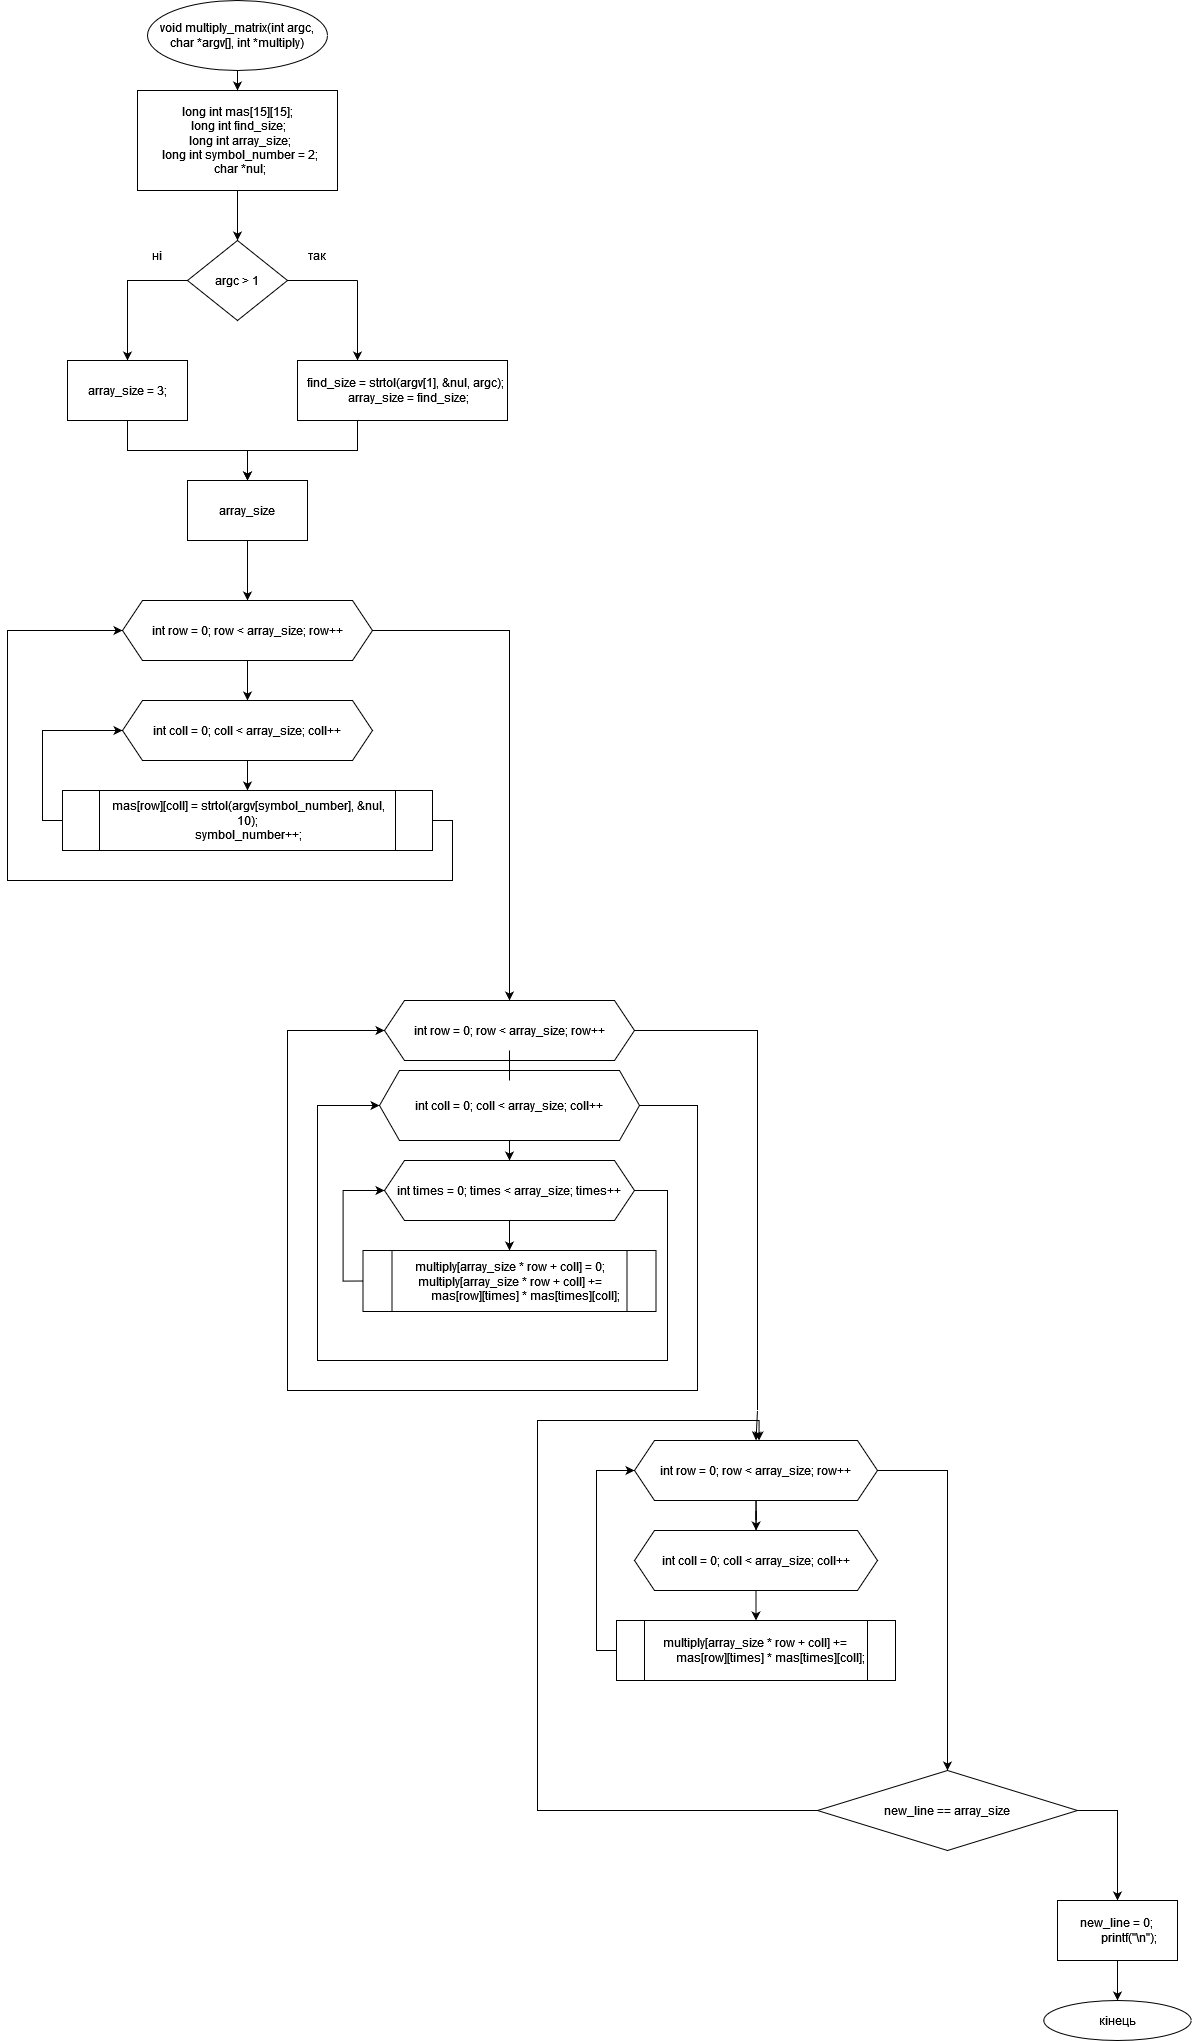

The diagram above was exported from draw.io. Its source (the exported page's mxGraphModel, read from the mxfile embedded in the PNG):
<mxGraphModel dx="2076" dy="1056" grid="1" gridSize="10" guides="1" tooltips="1" connect="1" arrows="1" fold="1" page="1" pageScale="1" pageWidth="827" pageHeight="1169" math="0" shadow="0">
  <root>
    <mxCell id="0" />
    <mxCell id="1" parent="0" />
    <mxCell id="hEIcGmKA3uG10GAommfy-5" style="edgeStyle=orthogonalEdgeStyle;rounded=0;orthogonalLoop=1;jettySize=auto;html=1;exitX=0.5;exitY=1;exitDx=0;exitDy=0;entryX=0.5;entryY=0;entryDx=0;entryDy=0;" parent="1" source="hEIcGmKA3uG10GAommfy-1" target="hEIcGmKA3uG10GAommfy-4" edge="1">
      <mxGeometry relative="1" as="geometry" />
    </mxCell>
    <mxCell id="hEIcGmKA3uG10GAommfy-1" value="&lt;div&gt;long int mas[15][15];&lt;/div&gt;&lt;div&gt;&amp;nbsp; long int find_size;&amp;nbsp;&lt;/div&gt;&lt;div&gt;&amp;nbsp; long int array_size;&lt;/div&gt;&lt;div&gt;&amp;nbsp; long int symbol_number = 2;&lt;/div&gt;&lt;div&gt;&amp;nbsp; char *nul;&lt;/div&gt;" style="rounded=0;whiteSpace=wrap;html=1;" parent="1" vertex="1">
      <mxGeometry x="330" y="90" width="200" height="100" as="geometry" />
    </mxCell>
    <mxCell id="hEIcGmKA3uG10GAommfy-3" value="" style="edgeStyle=orthogonalEdgeStyle;rounded=0;orthogonalLoop=1;jettySize=auto;html=1;" parent="1" source="hEIcGmKA3uG10GAommfy-2" target="hEIcGmKA3uG10GAommfy-1" edge="1">
      <mxGeometry relative="1" as="geometry" />
    </mxCell>
    <mxCell id="hEIcGmKA3uG10GAommfy-2" value="void multiply_matrix(int argc, char *argv[], int *multiply)" style="ellipse;whiteSpace=wrap;html=1;" parent="1" vertex="1">
      <mxGeometry x="340" width="180" height="70" as="geometry" />
    </mxCell>
    <mxCell id="hEIcGmKA3uG10GAommfy-4" value="argc &amp;gt; 1" style="rhombus;whiteSpace=wrap;html=1;" parent="1" vertex="1">
      <mxGeometry x="380" y="240" width="100" height="80" as="geometry" />
    </mxCell>
    <mxCell id="hEIcGmKA3uG10GAommfy-6" value="так" style="text;html=1;strokeColor=none;fillColor=none;align=center;verticalAlign=middle;whiteSpace=wrap;rounded=0;" parent="1" vertex="1">
      <mxGeometry x="480" y="240" width="60" height="30" as="geometry" />
    </mxCell>
    <mxCell id="hEIcGmKA3uG10GAommfy-7" value="ні" style="text;html=1;strokeColor=none;fillColor=none;align=center;verticalAlign=middle;whiteSpace=wrap;rounded=0;" parent="1" vertex="1">
      <mxGeometry x="320" y="240" width="60" height="30" as="geometry" />
    </mxCell>
    <mxCell id="hEIcGmKA3uG10GAommfy-8" value="" style="endArrow=classic;html=1;rounded=0;" parent="1" edge="1">
      <mxGeometry width="50" height="50" relative="1" as="geometry">
        <mxPoint x="320" y="279.5" as="sourcePoint" />
        <mxPoint x="320" y="360" as="targetPoint" />
      </mxGeometry>
    </mxCell>
    <mxCell id="hEIcGmKA3uG10GAommfy-11" value="" style="endArrow=none;html=1;rounded=0;" parent="1" edge="1">
      <mxGeometry width="50" height="50" relative="1" as="geometry">
        <mxPoint x="320" y="280" as="sourcePoint" />
        <mxPoint x="380" y="280" as="targetPoint" />
      </mxGeometry>
    </mxCell>
    <mxCell id="hEIcGmKA3uG10GAommfy-13" value="" style="endArrow=classic;html=1;rounded=0;" parent="1" edge="1">
      <mxGeometry width="50" height="50" relative="1" as="geometry">
        <mxPoint x="550" y="280" as="sourcePoint" />
        <mxPoint x="550" y="360" as="targetPoint" />
      </mxGeometry>
    </mxCell>
    <mxCell id="hEIcGmKA3uG10GAommfy-17" value="" style="endArrow=none;html=1;rounded=0;" parent="1" edge="1">
      <mxGeometry width="50" height="50" relative="1" as="geometry">
        <mxPoint x="480" y="280" as="sourcePoint" />
        <mxPoint x="550" y="280" as="targetPoint" />
      </mxGeometry>
    </mxCell>
    <mxCell id="hEIcGmKA3uG10GAommfy-23" style="edgeStyle=orthogonalEdgeStyle;rounded=0;orthogonalLoop=1;jettySize=auto;html=1;exitX=0.5;exitY=1;exitDx=0;exitDy=0;entryX=0.5;entryY=0;entryDx=0;entryDy=0;" parent="1" source="hEIcGmKA3uG10GAommfy-18" target="hEIcGmKA3uG10GAommfy-22" edge="1">
      <mxGeometry relative="1" as="geometry" />
    </mxCell>
    <mxCell id="hEIcGmKA3uG10GAommfy-18" value="array_size = 3;" style="rounded=0;whiteSpace=wrap;html=1;" parent="1" vertex="1">
      <mxGeometry x="260" y="360" width="120" height="60" as="geometry" />
    </mxCell>
    <mxCell id="hEIcGmKA3uG10GAommfy-24" style="edgeStyle=orthogonalEdgeStyle;rounded=0;orthogonalLoop=1;jettySize=auto;html=1;exitX=0.5;exitY=1;exitDx=0;exitDy=0;entryX=0.5;entryY=0;entryDx=0;entryDy=0;" parent="1" source="hEIcGmKA3uG10GAommfy-19" target="hEIcGmKA3uG10GAommfy-22" edge="1">
      <mxGeometry relative="1" as="geometry">
        <Array as="points">
          <mxPoint x="550" y="420" />
          <mxPoint x="550" y="450" />
          <mxPoint x="440" y="450" />
        </Array>
      </mxGeometry>
    </mxCell>
    <mxCell id="hEIcGmKA3uG10GAommfy-19" value="&lt;div&gt;&amp;nbsp; find_size = strtol(argv[1], &amp;amp;nul, argc);&lt;/div&gt;&lt;div&gt;&amp;nbsp; &amp;nbsp; array_size = find_size;&lt;/div&gt;" style="rounded=0;whiteSpace=wrap;html=1;" parent="1" vertex="1">
      <mxGeometry x="490" y="360" width="210" height="60" as="geometry" />
    </mxCell>
    <mxCell id="hEIcGmKA3uG10GAommfy-26" value="" style="edgeStyle=orthogonalEdgeStyle;rounded=0;orthogonalLoop=1;jettySize=auto;html=1;" parent="1" source="hEIcGmKA3uG10GAommfy-22" target="hEIcGmKA3uG10GAommfy-25" edge="1">
      <mxGeometry relative="1" as="geometry" />
    </mxCell>
    <mxCell id="hEIcGmKA3uG10GAommfy-22" value="array_size" style="rounded=0;whiteSpace=wrap;html=1;" parent="1" vertex="1">
      <mxGeometry x="380" y="480" width="120" height="60" as="geometry" />
    </mxCell>
    <mxCell id="hEIcGmKA3uG10GAommfy-30" value="" style="edgeStyle=orthogonalEdgeStyle;rounded=0;orthogonalLoop=1;jettySize=auto;html=1;" parent="1" source="hEIcGmKA3uG10GAommfy-25" target="hEIcGmKA3uG10GAommfy-27" edge="1">
      <mxGeometry relative="1" as="geometry" />
    </mxCell>
    <mxCell id="hEIcGmKA3uG10GAommfy-39" style="edgeStyle=orthogonalEdgeStyle;rounded=0;orthogonalLoop=1;jettySize=auto;html=1;exitX=1;exitY=0.5;exitDx=0;exitDy=0;" parent="1" source="hEIcGmKA3uG10GAommfy-25" target="hEIcGmKA3uG10GAommfy-38" edge="1">
      <mxGeometry relative="1" as="geometry" />
    </mxCell>
    <mxCell id="hEIcGmKA3uG10GAommfy-25" value="int row = 0; row &lt; array_size; row++" style="shape=hexagon;perimeter=hexagonPerimeter2;whiteSpace=wrap;html=1;fixedSize=1;" parent="1" vertex="1">
      <mxGeometry x="315" y="600" width="250" height="60" as="geometry" />
    </mxCell>
    <mxCell id="hEIcGmKA3uG10GAommfy-29" value="" style="edgeStyle=orthogonalEdgeStyle;rounded=0;orthogonalLoop=1;jettySize=auto;html=1;" parent="1" source="hEIcGmKA3uG10GAommfy-27" target="hEIcGmKA3uG10GAommfy-28" edge="1">
      <mxGeometry relative="1" as="geometry" />
    </mxCell>
    <mxCell id="hEIcGmKA3uG10GAommfy-27" value="int coll = 0; coll &amp;lt; array_size; coll++" style="shape=hexagon;perimeter=hexagonPerimeter2;whiteSpace=wrap;html=1;fixedSize=1;" parent="1" vertex="1">
      <mxGeometry x="315" y="700" width="250" height="60" as="geometry" />
    </mxCell>
    <mxCell id="hEIcGmKA3uG10GAommfy-36" style="edgeStyle=orthogonalEdgeStyle;rounded=0;orthogonalLoop=1;jettySize=auto;html=1;exitX=0;exitY=0.5;exitDx=0;exitDy=0;entryX=0;entryY=0.5;entryDx=0;entryDy=0;" parent="1" source="hEIcGmKA3uG10GAommfy-28" target="hEIcGmKA3uG10GAommfy-27" edge="1">
      <mxGeometry relative="1" as="geometry" />
    </mxCell>
    <mxCell id="hEIcGmKA3uG10GAommfy-37" style="edgeStyle=orthogonalEdgeStyle;rounded=0;orthogonalLoop=1;jettySize=auto;html=1;exitX=1;exitY=0.5;exitDx=0;exitDy=0;entryX=0;entryY=0.5;entryDx=0;entryDy=0;" parent="1" source="hEIcGmKA3uG10GAommfy-28" target="hEIcGmKA3uG10GAommfy-25" edge="1">
      <mxGeometry relative="1" as="geometry">
        <Array as="points">
          <mxPoint x="645" y="820" />
          <mxPoint x="645" y="880" />
          <mxPoint x="200" y="880" />
          <mxPoint x="200" y="630" />
        </Array>
      </mxGeometry>
    </mxCell>
    <mxCell id="hEIcGmKA3uG10GAommfy-28" value="mas[row][coll] = strtol(argv[symbol_number], &amp;amp;nul, 10);&lt;br&gt;symbol_number++;" style="shape=process;whiteSpace=wrap;html=1;backgroundOutline=1;" parent="1" vertex="1">
      <mxGeometry x="255" y="790" width="370" height="60" as="geometry" />
    </mxCell>
    <mxCell id="hEIcGmKA3uG10GAommfy-43" value="" style="edgeStyle=orthogonalEdgeStyle;rounded=0;orthogonalLoop=1;jettySize=auto;html=1;startArrow=none;" parent="1" source="hEIcGmKA3uG10GAommfy-58" target="hEIcGmKA3uG10GAommfy-42" edge="1">
      <mxGeometry relative="1" as="geometry" />
    </mxCell>
    <mxCell id="hEIcGmKA3uG10GAommfy-54" style="edgeStyle=orthogonalEdgeStyle;rounded=0;orthogonalLoop=1;jettySize=auto;html=1;exitX=1;exitY=0.5;exitDx=0;exitDy=0;entryX=0.5;entryY=0;entryDx=0;entryDy=0;" parent="1" source="hEIcGmKA3uG10GAommfy-38" target="hEIcGmKA3uG10GAommfy-53" edge="1">
      <mxGeometry relative="1" as="geometry">
        <Array as="points">
          <mxPoint x="950" y="1030" />
          <mxPoint x="950" y="1410" />
        </Array>
      </mxGeometry>
    </mxCell>
    <mxCell id="hEIcGmKA3uG10GAommfy-38" value="int row = 0; row &lt; array_size; row++" style="shape=hexagon;perimeter=hexagonPerimeter2;whiteSpace=wrap;html=1;fixedSize=1;" parent="1" vertex="1">
      <mxGeometry x="577" y="1000" width="250" height="60" as="geometry" />
    </mxCell>
    <mxCell id="hEIcGmKA3uG10GAommfy-47" value="" style="edgeStyle=orthogonalEdgeStyle;rounded=0;orthogonalLoop=1;jettySize=auto;html=1;" parent="1" source="hEIcGmKA3uG10GAommfy-42" target="hEIcGmKA3uG10GAommfy-44" edge="1">
      <mxGeometry relative="1" as="geometry" />
    </mxCell>
    <mxCell id="hEIcGmKA3uG10GAommfy-42" value="int times = 0; times &amp;lt; array_size; times++" style="shape=hexagon;perimeter=hexagonPerimeter2;whiteSpace=wrap;html=1;fixedSize=1;" parent="1" vertex="1">
      <mxGeometry x="577" y="1160" width="250" height="60" as="geometry" />
    </mxCell>
    <mxCell id="hEIcGmKA3uG10GAommfy-49" style="edgeStyle=orthogonalEdgeStyle;rounded=0;orthogonalLoop=1;jettySize=auto;html=1;exitX=0;exitY=0.5;exitDx=0;exitDy=0;entryX=0;entryY=0.5;entryDx=0;entryDy=0;" parent="1" source="hEIcGmKA3uG10GAommfy-44" target="hEIcGmKA3uG10GAommfy-42" edge="1">
      <mxGeometry relative="1" as="geometry">
        <mxPoint x="573" y="1151" as="targetPoint" />
      </mxGeometry>
    </mxCell>
    <mxCell id="hEIcGmKA3uG10GAommfy-52" style="edgeStyle=orthogonalEdgeStyle;rounded=0;orthogonalLoop=1;jettySize=auto;html=1;entryX=0;entryY=0.5;entryDx=0;entryDy=0;exitX=1;exitY=0.5;exitDx=0;exitDy=0;" parent="1" source="hEIcGmKA3uG10GAommfy-42" target="hEIcGmKA3uG10GAommfy-58" edge="1">
      <mxGeometry relative="1" as="geometry">
        <mxPoint x="830" y="1190" as="sourcePoint" />
        <mxPoint x="570" y="1030" as="targetPoint" />
        <Array as="points">
          <mxPoint x="860" y="1190" />
          <mxPoint x="860" y="1360" />
          <mxPoint x="510" y="1360" />
          <mxPoint x="510" y="1105" />
        </Array>
      </mxGeometry>
    </mxCell>
    <mxCell id="hEIcGmKA3uG10GAommfy-44" value="multiply[array_size * row + coll] = 0;&lt;br&gt;multiply[array_size * row + coll] +=&lt;br&gt;&amp;nbsp; &amp;nbsp; &amp;nbsp; &amp;nbsp; &amp;nbsp; mas[row][times] * mas[times][coll];" style="shape=process;whiteSpace=wrap;html=1;backgroundOutline=1;" parent="1" vertex="1">
      <mxGeometry x="555.5" y="1250" width="293" height="61" as="geometry" />
    </mxCell>
    <mxCell id="hEIcGmKA3uG10GAommfy-56" value="" style="edgeStyle=orthogonalEdgeStyle;rounded=0;orthogonalLoop=1;jettySize=auto;html=1;" parent="1" source="hEIcGmKA3uG10GAommfy-53" target="hEIcGmKA3uG10GAommfy-55" edge="1">
      <mxGeometry relative="1" as="geometry" />
    </mxCell>
    <mxCell id="hEIcGmKA3uG10GAommfy-64" style="edgeStyle=orthogonalEdgeStyle;rounded=0;orthogonalLoop=1;jettySize=auto;html=1;exitX=1;exitY=0.5;exitDx=0;exitDy=0;entryX=0.5;entryY=0;entryDx=0;entryDy=0;" parent="1" source="hEIcGmKA3uG10GAommfy-53" target="hEIcGmKA3uG10GAommfy-65" edge="1">
      <mxGeometry relative="1" as="geometry">
        <mxPoint x="1141" y="1700" as="targetPoint" />
      </mxGeometry>
    </mxCell>
    <mxCell id="hEIcGmKA3uG10GAommfy-67" value="" style="edgeStyle=orthogonalEdgeStyle;rounded=0;orthogonalLoop=1;jettySize=auto;html=1;" parent="1" source="hEIcGmKA3uG10GAommfy-53" target="hEIcGmKA3uG10GAommfy-66" edge="1">
      <mxGeometry relative="1" as="geometry" />
    </mxCell>
    <mxCell id="hEIcGmKA3uG10GAommfy-53" value="int row = 0; row &amp;lt; array_size; row++" style="shape=hexagon;perimeter=hexagonPerimeter2;whiteSpace=wrap;html=1;fixedSize=1;" parent="1" vertex="1">
      <mxGeometry x="827" y="1440" width="243" height="60" as="geometry" />
    </mxCell>
    <mxCell id="hEIcGmKA3uG10GAommfy-57" style="edgeStyle=orthogonalEdgeStyle;rounded=0;orthogonalLoop=1;jettySize=auto;html=1;exitX=0;exitY=0.5;exitDx=0;exitDy=0;entryX=0;entryY=0.5;entryDx=0;entryDy=0;" parent="1" source="hEIcGmKA3uG10GAommfy-55" target="hEIcGmKA3uG10GAommfy-53" edge="1">
      <mxGeometry relative="1" as="geometry" />
    </mxCell>
    <mxCell id="hEIcGmKA3uG10GAommfy-55" value="multiply[array_size * row + coll] +=&#10;          mas[row][times] * mas[times][coll];" style="shape=process;whiteSpace=wrap;html=1;backgroundOutline=1;" parent="1" vertex="1">
      <mxGeometry x="809" y="1620" width="279" height="60" as="geometry" />
    </mxCell>
    <mxCell id="hEIcGmKA3uG10GAommfy-61" style="edgeStyle=orthogonalEdgeStyle;rounded=0;orthogonalLoop=1;jettySize=auto;html=1;exitX=1;exitY=0.5;exitDx=0;exitDy=0;entryX=0;entryY=0.5;entryDx=0;entryDy=0;" parent="1" source="hEIcGmKA3uG10GAommfy-58" target="hEIcGmKA3uG10GAommfy-38" edge="1">
      <mxGeometry relative="1" as="geometry">
        <mxPoint x="900" y="1380" as="targetPoint" />
        <Array as="points">
          <mxPoint x="890" y="1105" />
          <mxPoint x="890" y="1390" />
          <mxPoint x="480" y="1390" />
          <mxPoint x="480" y="1030" />
        </Array>
      </mxGeometry>
    </mxCell>
    <mxCell id="hEIcGmKA3uG10GAommfy-58" value="int coll = 0; coll &amp;lt; array_size; coll++" style="shape=hexagon;perimeter=hexagonPerimeter2;whiteSpace=wrap;html=1;fixedSize=1;" parent="1" vertex="1">
      <mxGeometry x="572" y="1070" width="260" height="70" as="geometry" />
    </mxCell>
    <mxCell id="hEIcGmKA3uG10GAommfy-59" value="" style="edgeStyle=orthogonalEdgeStyle;rounded=0;orthogonalLoop=1;jettySize=auto;html=1;endArrow=none;" parent="1" source="hEIcGmKA3uG10GAommfy-38" target="hEIcGmKA3uG10GAommfy-58" edge="1">
      <mxGeometry relative="1" as="geometry">
        <mxPoint x="702" y="1060" as="sourcePoint" />
        <mxPoint x="702" y="1160" as="targetPoint" />
      </mxGeometry>
    </mxCell>
    <mxCell id="hEIcGmKA3uG10GAommfy-70" style="edgeStyle=orthogonalEdgeStyle;rounded=0;orthogonalLoop=1;jettySize=auto;html=1;entryX=0.5;entryY=0;entryDx=0;entryDy=0;exitX=0;exitY=0.5;exitDx=0;exitDy=0;" parent="1" source="hEIcGmKA3uG10GAommfy-65" edge="1">
      <mxGeometry relative="1" as="geometry">
        <mxPoint x="1040" y="1740" as="sourcePoint" />
        <mxPoint x="951.5" y="1440" as="targetPoint" />
        <Array as="points">
          <mxPoint x="730" y="1810" />
          <mxPoint x="730" y="1420" />
          <mxPoint x="952" y="1420" />
        </Array>
      </mxGeometry>
    </mxCell>
    <mxCell id="hEIcGmKA3uG10GAommfy-74" style="edgeStyle=orthogonalEdgeStyle;rounded=0;orthogonalLoop=1;jettySize=auto;html=1;exitX=1;exitY=0.5;exitDx=0;exitDy=0;entryX=0.5;entryY=0;entryDx=0;entryDy=0;" parent="1" source="hEIcGmKA3uG10GAommfy-65" target="hEIcGmKA3uG10GAommfy-73" edge="1">
      <mxGeometry relative="1" as="geometry" />
    </mxCell>
    <mxCell id="hEIcGmKA3uG10GAommfy-65" value="new_line == array_size" style="rhombus;whiteSpace=wrap;html=1;" parent="1" vertex="1">
      <mxGeometry x="1010" y="1770" width="260" height="80" as="geometry" />
    </mxCell>
    <mxCell id="hEIcGmKA3uG10GAommfy-66" value="int coll = 0; coll &amp;lt; array_size; coll++" style="shape=hexagon;perimeter=hexagonPerimeter2;whiteSpace=wrap;html=1;fixedSize=1;" parent="1" vertex="1">
      <mxGeometry x="827" y="1530" width="243" height="60" as="geometry" />
    </mxCell>
    <mxCell id="hEIcGmKA3uG10GAommfy-76" value="" style="edgeStyle=orthogonalEdgeStyle;rounded=0;orthogonalLoop=1;jettySize=auto;html=1;" parent="1" source="hEIcGmKA3uG10GAommfy-73" target="hEIcGmKA3uG10GAommfy-75" edge="1">
      <mxGeometry relative="1" as="geometry" />
    </mxCell>
    <mxCell id="hEIcGmKA3uG10GAommfy-73" value="new_line = 0;&#10;        printf(&quot;\n&quot;);" style="rounded=0;whiteSpace=wrap;html=1;" parent="1" vertex="1">
      <mxGeometry x="1250" y="1900" width="120" height="60" as="geometry" />
    </mxCell>
    <mxCell id="hEIcGmKA3uG10GAommfy-75" value="кінець" style="ellipse;whiteSpace=wrap;html=1;" parent="1" vertex="1">
      <mxGeometry x="1236.25" y="2000" width="147.5" height="40" as="geometry" />
    </mxCell>
  </root>
</mxGraphModel>